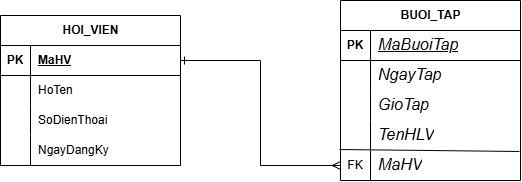

The diagram above was exported from draw.io. Its source (the exported page's mxGraphModel, read from the mxfile embedded in the PNG):
<mxGraphModel dx="963" dy="655" grid="1" gridSize="10" guides="1" tooltips="1" connect="1" arrows="1" fold="1" page="1" pageScale="1" pageWidth="827" pageHeight="1169" math="0" shadow="0">
  <root>
    <mxCell id="0" />
    <mxCell id="1" parent="0" />
    <mxCell id="syhMIB_ab6LuwD5DiG-S-32" edge="1" parent="1" source="syhMIB_ab6LuwD5DiG-S-2" style="edgeStyle=orthogonalEdgeStyle;rounded=0;orthogonalLoop=1;jettySize=auto;html=1;entryX=0;entryY=0.5;entryDx=0;entryDy=0;startArrow=ERone;startFill=0;endArrow=ERmany;endFill=0;exitX=1;exitY=0.5;exitDx=0;exitDy=0;" target="syhMIB_ab6LuwD5DiG-S-28">
      <mxGeometry relative="1" as="geometry" />
    </mxCell>
    <mxCell id="syhMIB_ab6LuwD5DiG-S-1" parent="1" style="shape=table;startSize=30;container=1;collapsible=1;childLayout=tableLayout;fixedRows=1;rowLines=0;fontStyle=1;align=center;resizeLast=1;html=1;" value="HOI_VIEN" vertex="1">
      <mxGeometry height="150" width="180" x="210" y="45" as="geometry" />
    </mxCell>
    <mxCell id="syhMIB_ab6LuwD5DiG-S-2" parent="syhMIB_ab6LuwD5DiG-S-1" style="shape=tableRow;horizontal=0;startSize=0;swimlaneHead=0;swimlaneBody=0;fillColor=none;collapsible=0;dropTarget=0;points=[[0,0.5],[1,0.5]];portConstraint=eastwest;top=0;left=0;right=0;bottom=1;" value="" vertex="1">
      <mxGeometry height="30" width="180" y="30" as="geometry" />
    </mxCell>
    <mxCell id="syhMIB_ab6LuwD5DiG-S-3" parent="syhMIB_ab6LuwD5DiG-S-2" style="shape=partialRectangle;connectable=0;fillColor=none;top=0;left=0;bottom=0;right=0;fontStyle=1;overflow=hidden;whiteSpace=wrap;html=1;" value="PK" vertex="1">
      <mxGeometry height="30" width="30" as="geometry">
        <mxRectangle height="30" width="30" as="alternateBounds" />
      </mxGeometry>
    </mxCell>
    <mxCell id="syhMIB_ab6LuwD5DiG-S-4" parent="syhMIB_ab6LuwD5DiG-S-2" style="shape=partialRectangle;connectable=0;fillColor=none;top=0;left=0;bottom=0;right=0;align=left;spacingLeft=6;fontStyle=5;overflow=hidden;whiteSpace=wrap;html=1;" value="MaHV" vertex="1">
      <mxGeometry height="30" width="150" x="30" as="geometry">
        <mxRectangle height="30" width="150" as="alternateBounds" />
      </mxGeometry>
    </mxCell>
    <mxCell id="syhMIB_ab6LuwD5DiG-S-5" parent="syhMIB_ab6LuwD5DiG-S-1" style="shape=tableRow;horizontal=0;startSize=0;swimlaneHead=0;swimlaneBody=0;fillColor=none;collapsible=0;dropTarget=0;points=[[0,0.5],[1,0.5]];portConstraint=eastwest;top=0;left=0;right=0;bottom=0;" value="" vertex="1">
      <mxGeometry height="30" width="180" y="60" as="geometry" />
    </mxCell>
    <mxCell id="syhMIB_ab6LuwD5DiG-S-6" parent="syhMIB_ab6LuwD5DiG-S-5" style="shape=partialRectangle;connectable=0;fillColor=none;top=0;left=0;bottom=0;right=0;editable=1;overflow=hidden;whiteSpace=wrap;html=1;" value="" vertex="1">
      <mxGeometry height="30" width="30" as="geometry">
        <mxRectangle height="30" width="30" as="alternateBounds" />
      </mxGeometry>
    </mxCell>
    <mxCell id="syhMIB_ab6LuwD5DiG-S-7" parent="syhMIB_ab6LuwD5DiG-S-5" style="shape=partialRectangle;connectable=0;fillColor=none;top=0;left=0;bottom=0;right=0;align=left;spacingLeft=6;overflow=hidden;whiteSpace=wrap;html=1;" value="HoTen" vertex="1">
      <mxGeometry height="30" width="150" x="30" as="geometry">
        <mxRectangle height="30" width="150" as="alternateBounds" />
      </mxGeometry>
    </mxCell>
    <mxCell id="syhMIB_ab6LuwD5DiG-S-8" parent="syhMIB_ab6LuwD5DiG-S-1" style="shape=tableRow;horizontal=0;startSize=0;swimlaneHead=0;swimlaneBody=0;fillColor=none;collapsible=0;dropTarget=0;points=[[0,0.5],[1,0.5]];portConstraint=eastwest;top=0;left=0;right=0;bottom=0;" value="" vertex="1">
      <mxGeometry height="30" width="180" y="90" as="geometry" />
    </mxCell>
    <mxCell id="syhMIB_ab6LuwD5DiG-S-9" parent="syhMIB_ab6LuwD5DiG-S-8" style="shape=partialRectangle;connectable=0;fillColor=none;top=0;left=0;bottom=0;right=0;editable=1;overflow=hidden;whiteSpace=wrap;html=1;" value="" vertex="1">
      <mxGeometry height="30" width="30" as="geometry">
        <mxRectangle height="30" width="30" as="alternateBounds" />
      </mxGeometry>
    </mxCell>
    <mxCell id="syhMIB_ab6LuwD5DiG-S-10" parent="syhMIB_ab6LuwD5DiG-S-8" style="shape=partialRectangle;connectable=0;fillColor=none;top=0;left=0;bottom=0;right=0;align=left;spacingLeft=6;overflow=hidden;whiteSpace=wrap;html=1;" value="SoDienThoai" vertex="1">
      <mxGeometry height="30" width="150" x="30" as="geometry">
        <mxRectangle height="30" width="150" as="alternateBounds" />
      </mxGeometry>
    </mxCell>
    <mxCell id="syhMIB_ab6LuwD5DiG-S-11" parent="syhMIB_ab6LuwD5DiG-S-1" style="shape=tableRow;horizontal=0;startSize=0;swimlaneHead=0;swimlaneBody=0;fillColor=none;collapsible=0;dropTarget=0;points=[[0,0.5],[1,0.5]];portConstraint=eastwest;top=0;left=0;right=0;bottom=0;" value="" vertex="1">
      <mxGeometry height="30" width="180" y="120" as="geometry" />
    </mxCell>
    <mxCell id="syhMIB_ab6LuwD5DiG-S-12" parent="syhMIB_ab6LuwD5DiG-S-11" style="shape=partialRectangle;connectable=0;fillColor=none;top=0;left=0;bottom=0;right=0;editable=1;overflow=hidden;whiteSpace=wrap;html=1;" value="" vertex="1">
      <mxGeometry height="30" width="30" as="geometry">
        <mxRectangle height="30" width="30" as="alternateBounds" />
      </mxGeometry>
    </mxCell>
    <mxCell id="syhMIB_ab6LuwD5DiG-S-13" parent="syhMIB_ab6LuwD5DiG-S-11" style="shape=partialRectangle;connectable=0;fillColor=none;top=0;left=0;bottom=0;right=0;align=left;spacingLeft=6;overflow=hidden;whiteSpace=wrap;html=1;" value="NgayDangKy" vertex="1">
      <mxGeometry height="30" width="150" x="30" as="geometry">
        <mxRectangle height="30" width="150" as="alternateBounds" />
      </mxGeometry>
    </mxCell>
    <mxCell id="syhMIB_ab6LuwD5DiG-S-14" parent="1" style="shape=table;startSize=30;container=1;collapsible=1;childLayout=tableLayout;fixedRows=1;rowLines=0;fontStyle=1;align=center;resizeLast=1;html=1;" value="BUOI_TAP" vertex="1">
      <mxGeometry height="180" width="180" x="550" y="30" as="geometry" />
    </mxCell>
    <mxCell id="syhMIB_ab6LuwD5DiG-S-15" parent="syhMIB_ab6LuwD5DiG-S-14" style="shape=tableRow;horizontal=0;startSize=0;swimlaneHead=0;swimlaneBody=0;fillColor=none;collapsible=0;dropTarget=0;points=[[0,0.5],[1,0.5]];portConstraint=eastwest;top=0;left=0;right=0;bottom=1;" value="" vertex="1">
      <mxGeometry height="30" width="180" y="30" as="geometry" />
    </mxCell>
    <mxCell id="syhMIB_ab6LuwD5DiG-S-16" parent="syhMIB_ab6LuwD5DiG-S-15" style="shape=partialRectangle;connectable=0;fillColor=none;top=0;left=0;bottom=0;right=0;fontStyle=1;overflow=hidden;whiteSpace=wrap;html=1;" value="PK" vertex="1">
      <mxGeometry height="30" width="30" as="geometry">
        <mxRectangle height="30" width="30" as="alternateBounds" />
      </mxGeometry>
    </mxCell>
    <mxCell id="syhMIB_ab6LuwD5DiG-S-17" parent="syhMIB_ab6LuwD5DiG-S-15" style="shape=partialRectangle;connectable=0;fillColor=none;top=0;left=0;bottom=0;right=0;align=left;spacingLeft=6;fontStyle=5;overflow=hidden;whiteSpace=wrap;html=1;" value="&lt;i&gt;&lt;span style=&quot;font-size: 12pt; line-height: 115%; font-weight: normal;&quot;&gt;MaBuoiTap&lt;/span&gt;&lt;/i&gt;" vertex="1">
      <mxGeometry height="30" width="150" x="30" as="geometry">
        <mxRectangle height="30" width="150" as="alternateBounds" />
      </mxGeometry>
    </mxCell>
    <mxCell id="syhMIB_ab6LuwD5DiG-S-18" parent="syhMIB_ab6LuwD5DiG-S-14" style="shape=tableRow;horizontal=0;startSize=0;swimlaneHead=0;swimlaneBody=0;fillColor=none;collapsible=0;dropTarget=0;points=[[0,0.5],[1,0.5]];portConstraint=eastwest;top=0;left=0;right=0;bottom=0;" value="" vertex="1">
      <mxGeometry height="30" width="180" y="60" as="geometry" />
    </mxCell>
    <mxCell id="syhMIB_ab6LuwD5DiG-S-19" parent="syhMIB_ab6LuwD5DiG-S-18" style="shape=partialRectangle;connectable=0;fillColor=none;top=0;left=0;bottom=0;right=0;editable=1;overflow=hidden;whiteSpace=wrap;html=1;" value="" vertex="1">
      <mxGeometry height="30" width="30" as="geometry">
        <mxRectangle height="30" width="30" as="alternateBounds" />
      </mxGeometry>
    </mxCell>
    <mxCell id="syhMIB_ab6LuwD5DiG-S-20" parent="syhMIB_ab6LuwD5DiG-S-18" style="shape=partialRectangle;connectable=0;fillColor=none;top=0;left=0;bottom=0;right=0;align=left;spacingLeft=6;overflow=hidden;whiteSpace=wrap;html=1;" value="&lt;i&gt;&lt;span style=&quot;font-size:12.0pt;line-height:115%;&lt;br/&gt;font-family:&amp;quot;Aptos&amp;quot;,sans-serif;mso-ascii-theme-font:minor-latin;mso-fareast-font-family:&lt;br/&gt;Aptos;mso-fareast-theme-font:minor-latin;mso-hansi-theme-font:minor-latin;&lt;br/&gt;mso-bidi-font-family:&amp;quot;Times New Roman&amp;quot;;mso-bidi-theme-font:minor-bidi;&lt;br/&gt;mso-ansi-language:EN-US;mso-fareast-language:EN-US;mso-bidi-language:AR-SA&quot;&gt;NgayTap&lt;/span&gt;&lt;/i&gt;" vertex="1">
      <mxGeometry height="30" width="150" x="30" as="geometry">
        <mxRectangle height="30" width="150" as="alternateBounds" />
      </mxGeometry>
    </mxCell>
    <mxCell id="syhMIB_ab6LuwD5DiG-S-21" parent="syhMIB_ab6LuwD5DiG-S-14" style="shape=tableRow;horizontal=0;startSize=0;swimlaneHead=0;swimlaneBody=0;fillColor=none;collapsible=0;dropTarget=0;points=[[0,0.5],[1,0.5]];portConstraint=eastwest;top=0;left=0;right=0;bottom=0;" value="" vertex="1">
      <mxGeometry height="30" width="180" y="90" as="geometry" />
    </mxCell>
    <mxCell id="syhMIB_ab6LuwD5DiG-S-22" parent="syhMIB_ab6LuwD5DiG-S-21" style="shape=partialRectangle;connectable=0;fillColor=none;top=0;left=0;bottom=0;right=0;editable=1;overflow=hidden;whiteSpace=wrap;html=1;" value="" vertex="1">
      <mxGeometry height="30" width="30" as="geometry">
        <mxRectangle height="30" width="30" as="alternateBounds" />
      </mxGeometry>
    </mxCell>
    <mxCell id="syhMIB_ab6LuwD5DiG-S-23" parent="syhMIB_ab6LuwD5DiG-S-21" style="shape=partialRectangle;connectable=0;fillColor=none;top=0;left=0;bottom=0;right=0;align=left;spacingLeft=6;overflow=hidden;whiteSpace=wrap;html=1;" value="&lt;i&gt;&lt;span style=&quot;font-size:12.0pt;line-height:115%;&lt;br/&gt;font-family:&amp;quot;Aptos&amp;quot;,sans-serif;mso-ascii-theme-font:minor-latin;mso-fareast-font-family:&lt;br/&gt;Aptos;mso-fareast-theme-font:minor-latin;mso-hansi-theme-font:minor-latin;&lt;br/&gt;mso-bidi-font-family:&amp;quot;Times New Roman&amp;quot;;mso-bidi-theme-font:minor-bidi;&lt;br/&gt;mso-ansi-language:EN-US;mso-fareast-language:EN-US;mso-bidi-language:AR-SA&quot;&gt;GioTap&lt;/span&gt;&lt;/i&gt;" vertex="1">
      <mxGeometry height="30" width="150" x="30" as="geometry">
        <mxRectangle height="30" width="150" as="alternateBounds" />
      </mxGeometry>
    </mxCell>
    <mxCell id="syhMIB_ab6LuwD5DiG-S-24" parent="syhMIB_ab6LuwD5DiG-S-14" style="shape=tableRow;horizontal=0;startSize=0;swimlaneHead=0;swimlaneBody=0;fillColor=none;collapsible=0;dropTarget=0;points=[[0,0.5],[1,0.5]];portConstraint=eastwest;top=0;left=0;right=0;bottom=0;" value="" vertex="1">
      <mxGeometry height="30" width="180" y="120" as="geometry" />
    </mxCell>
    <mxCell id="syhMIB_ab6LuwD5DiG-S-25" parent="syhMIB_ab6LuwD5DiG-S-24" style="shape=partialRectangle;connectable=0;fillColor=none;top=0;left=0;bottom=0;right=0;editable=1;overflow=hidden;whiteSpace=wrap;html=1;" value="" vertex="1">
      <mxGeometry height="30" width="30" as="geometry">
        <mxRectangle height="30" width="30" as="alternateBounds" />
      </mxGeometry>
    </mxCell>
    <mxCell id="syhMIB_ab6LuwD5DiG-S-26" parent="syhMIB_ab6LuwD5DiG-S-24" style="shape=partialRectangle;connectable=0;fillColor=none;top=0;left=0;bottom=0;right=0;align=left;spacingLeft=6;overflow=hidden;whiteSpace=wrap;html=1;" value="&lt;i&gt;&lt;span style=&quot;font-size:12.0pt;line-height:115%;&lt;br/&gt;font-family:&amp;quot;Aptos&amp;quot;,sans-serif;mso-ascii-theme-font:minor-latin;mso-fareast-font-family:&lt;br/&gt;Aptos;mso-fareast-theme-font:minor-latin;mso-hansi-theme-font:minor-latin;&lt;br/&gt;mso-bidi-font-family:&amp;quot;Times New Roman&amp;quot;;mso-bidi-theme-font:minor-bidi;&lt;br/&gt;mso-ansi-language:EN-US;mso-fareast-language:EN-US;mso-bidi-language:AR-SA&quot;&gt;TenHLV&lt;/span&gt;&lt;/i&gt;" vertex="1">
      <mxGeometry height="30" width="150" x="30" as="geometry">
        <mxRectangle height="30" width="150" as="alternateBounds" />
      </mxGeometry>
    </mxCell>
    <mxCell id="syhMIB_ab6LuwD5DiG-S-28" parent="syhMIB_ab6LuwD5DiG-S-14" style="shape=tableRow;horizontal=0;startSize=0;swimlaneHead=0;swimlaneBody=0;fillColor=none;collapsible=0;dropTarget=0;points=[[0,0.5],[1,0.5]];portConstraint=eastwest;top=0;left=0;right=0;bottom=0;" value="" vertex="1">
      <mxGeometry height="30" width="180" y="150" as="geometry" />
    </mxCell>
    <mxCell id="syhMIB_ab6LuwD5DiG-S-29" parent="syhMIB_ab6LuwD5DiG-S-28" style="shape=partialRectangle;connectable=0;fillColor=none;top=0;left=0;bottom=0;right=0;fontStyle=0;overflow=hidden;whiteSpace=wrap;html=1;" value="FK" vertex="1">
      <mxGeometry height="30" width="30" as="geometry">
        <mxRectangle height="30" width="30" as="alternateBounds" />
      </mxGeometry>
    </mxCell>
    <mxCell id="syhMIB_ab6LuwD5DiG-S-30" parent="syhMIB_ab6LuwD5DiG-S-28" style="shape=partialRectangle;connectable=0;fillColor=none;top=0;left=0;bottom=0;right=0;align=left;spacingLeft=6;fontStyle=0;overflow=hidden;whiteSpace=wrap;html=1;" value="&lt;i&gt;&lt;span style=&quot;font-size:12.0pt;line-height:115%;&lt;br/&gt;font-family:&amp;quot;Aptos&amp;quot;,sans-serif;mso-ascii-theme-font:minor-latin;mso-fareast-font-family:&lt;br/&gt;Aptos;mso-fareast-theme-font:minor-latin;mso-hansi-theme-font:minor-latin;&lt;br/&gt;mso-bidi-font-family:&amp;quot;Times New Roman&amp;quot;;mso-bidi-theme-font:minor-bidi;&lt;br/&gt;mso-ansi-language:EN-US;mso-fareast-language:EN-US;mso-bidi-language:AR-SA&quot;&gt;MaHV&lt;/span&gt;&lt;/i&gt;" vertex="1">
      <mxGeometry height="30" width="150" x="30" as="geometry">
        <mxRectangle height="30" width="150" as="alternateBounds" />
      </mxGeometry>
    </mxCell>
    <mxCell id="syhMIB_ab6LuwD5DiG-S-31" edge="1" parent="syhMIB_ab6LuwD5DiG-S-14" source="syhMIB_ab6LuwD5DiG-S-28" style="edgeStyle=none;orthogonalLoop=1;jettySize=auto;html=1;rounded=0;exitX=-0.006;exitY=-0.033;exitDx=0;exitDy=0;exitPerimeter=0;entryX=0.994;entryY=0.033;entryDx=0;entryDy=0;entryPerimeter=0;endArrow=none;endFill=0;" target="syhMIB_ab6LuwD5DiG-S-28" value="">
      <mxGeometry relative="1" width="80" as="geometry">
        <Array as="points" />
        <mxPoint x="-30" y="310" as="sourcePoint" />
        <mxPoint x="50" y="310" as="targetPoint" />
      </mxGeometry>
    </mxCell>
  </root>
</mxGraphModel>